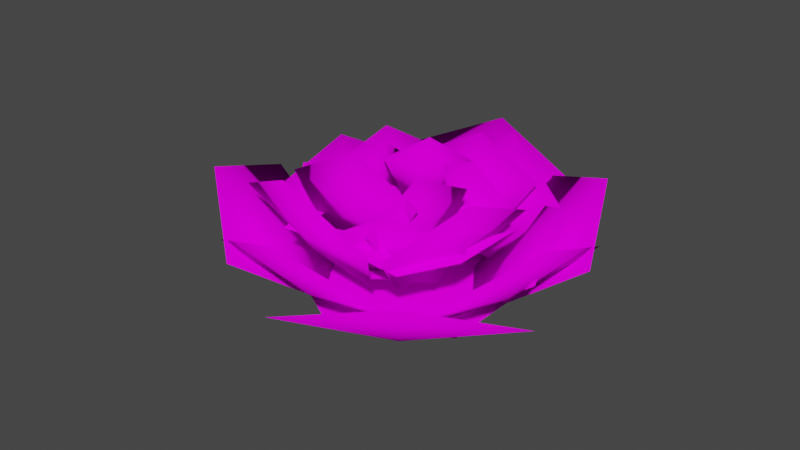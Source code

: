 # Source: Carnation.blend  (saved by Blender 3.2.14; exported with 4.5.12 LTS)
import bpy
from mathutils import Matrix  # noqa: F401  (used for matrix-valued properties, if any)

bpy.ops.wm.read_factory_settings(use_empty=True)
scene = bpy.context.scene
scene.name = 'Scene'

# ---- collections
col_collection = bpy.data.collections.new('Collection'); scene.collection.children.link(col_collection)

# ---- images (referenced by path relative to the original .blend; pixels are not part of the script)
import os
ASSET_DIR = os.environ.get("B2B_ASSET_DIR", "")  # directory of the original .blend (textures are referenced by path, not embedded)
HERE = os.path.dirname(os.path.abspath(__file__))  # packed textures are extracted next to this script under _unpacked/

def load_image(name, relpath, width, height, colorspace="sRGB"):
    """Load a texture the original file referenced (path relative to the .blend, or extracted next to this script)."""
    p = next((c for c in (os.path.join(HERE, relpath), os.path.join(ASSET_DIR, relpath)) if relpath and os.path.exists(c)), "")
    if p:
        img = bpy.data.images.load(p, check_existing=True)
        img.name = name
    else:  # same state as the original file: an image datablock whose file is absent (Cycles renders it pink)
        img = bpy.data.images.new(name, width, height)
        img.source = "FILE"
        img.filepath = "//" + (relpath or name)
    img.colorspace_settings.name = colorspace
    return img
img_colorsheet_v2_png = load_image('ColorSheet_V2.png', 'ColorSheet_V2.png', 1024, 1024, 'sRGB')

# ---- materials (node trees are filled in below, after node groups)
mat_basematerial = bpy.data.materials.new('BaseMaterial')
mat_basematerial.use_transparent_shadow = False

# ---- material node trees
mat_basematerial.use_nodes = True; mat_basematerial.node_tree.nodes.clear()
_N = mat_basematerial.node_tree.nodes; _L = mat_basematerial.node_tree.links
n0 = _N.new('ShaderNodeOutputMaterial'); n0.name = 'Material Output'; n0.location = (300, 300)
n1 = _N.new('ShaderNodeBsdfDiffuse'); n1.name = 'Diffuse BSDF'; n1.location = (10, 300)
n1.inputs[1].default_value = 0.5
n2 = _N.new('ShaderNodeTexImage'); n2.name = 'Image Texture'; n2.location = (-280, 260)
n2.image = img_colorsheet_v2_png
_L.new(n1.outputs[0], n0.inputs[0])
_L.new(n2.outputs[0], n1.inputs[0])
n0.is_active_output = True

# ---- world
world_world = bpy.data.worlds.new('World'); scene.world = world_world
world_world.use_nodes = True; world_world.node_tree.nodes.clear()
_N = world_world.node_tree.nodes; _L = world_world.node_tree.links
n0 = _N.new('ShaderNodeOutputWorld'); n0.name = 'World Output'; n0.location = (300, 300)
n1 = _N.new('ShaderNodeBackground'); n1.name = 'Background'; n1.location = (10, 300)
n1.inputs[0].default_value = (0.05088, 0.05088, 0.05088, 1.0)
_L.new(n1.outputs[0], n0.inputs[0])
n0.is_active_output = True
world_world.color = (0.05088, 0.05088, 0.05088)
world_world.use_sun_shadow = False
world_world.sun_shadow_jitter_overblur = 0.0

# ---- meshes
me_circle = bpy.data.meshes.new('Circle')
me_circle.from_pydata([(-5.642e-09, -0.6257, 0.4886), (0.5818, 0.01533, -0.01197), (-0.5938, 0.008438, -0.006589), (-1.211, -0.7744, 0.7433), (0.007435, -1.181, 1.237), (1.217, -0.7632, 0.7346), (-5.875e-09, -0.6829, 0.4633)], [], [(0, 1, 2), (0, 2, 3), (0, 3, 4), (0, 4, 5), (0, 5, 1), (3, 6, 4), (4, 6, 5), (5, 6, 1), (1, 6, 2), (3, 2, 6)])
me_circle.polygons.foreach_set('use_smooth', [True] * 10)
_uv = me_circle.uv_layers.new(name='UVMap')
_uv.uv.foreach_set('vector', [0.5938, 0.8594, 0.5625, 0.75, 0.625, 0.75, 0.5938, 0.8594, 0.625, 0.75, 0.619, 0.9934, 0.5938, 0.8594, 0.619, 0.9934, 0.5938, 0.9934, 0.5938, 0.8594, 0.5938, 0.9934, 0.5694, 0.9934, 0.5938, 0.8594, 0.5694, 0.9934, 0.5625, 0.75, 0.6172, 0.9922, 0.5938, 0.9062, 0.5938, 0.9922, 0.5938, 0.9922, 0.5938, 0.9062, 0.5703, 0.9922, 0.5703, 0.9922, 0.5938, 0.9062, 0.5625, 0.75, 0.5625, 0.75, 0.5938, 0.9062, 0.625, 0.75, 0.6172, 0.9922, 0.625, 0.75, 0.5938, 0.9062])
me_circle.materials.append(mat_basematerial)
me_circle.update()
me_circle_001 = bpy.data.meshes.new('Circle.001')
me_circle_001.from_pydata([(-5.642e-09, -0.6257, 0.4886), (0.5818, 0.01533, -0.01197), (-0.5938, 0.008438, -0.006589), (-1.211, -0.7744, 0.7433), (0.007435, -1.181, 1.237), (1.217, -0.7632, 0.7346), (-5.875e-09, -0.6829, 0.4633)], [], [(0, 1, 2), (0, 2, 3), (0, 3, 4), (0, 4, 5), (0, 5, 1), (3, 6, 4), (4, 6, 5), (5, 6, 1), (1, 6, 2), (3, 2, 6)])
me_circle_001.polygons.foreach_set('use_smooth', [True] * 10)
_uv = me_circle_001.uv_layers.new(name='UVMap')
_uv.uv.foreach_set('vector', [0.5938, 0.8594, 0.5625, 0.75, 0.625, 0.75, 0.5938, 0.8594, 0.625, 0.75, 0.619, 0.9934, 0.5938, 0.8594, 0.619, 0.9934, 0.5938, 0.9934, 0.5938, 0.8594, 0.5938, 0.9934, 0.5694, 0.9934, 0.5938, 0.8594, 0.5694, 0.9934, 0.5625, 0.75, 0.6172, 0.9922, 0.5938, 0.9062, 0.5938, 0.9922, 0.5938, 0.9922, 0.5938, 0.9062, 0.5703, 0.9922, 0.5703, 0.9922, 0.5938, 0.9062, 0.5625, 0.75, 0.5625, 0.75, 0.5938, 0.9062, 0.625, 0.75, 0.6172, 0.9922, 0.625, 0.75, 0.5938, 0.9062])
me_circle_001.materials.append(mat_basematerial)
me_circle_001.update()
me_circle_002 = bpy.data.meshes.new('Circle.002')
me_circle_002.from_pydata([(-5.642e-09, -0.6257, 0.4886), (0.5818, 0.01533, -0.01197), (-0.5938, 0.008438, -0.006589), (-1.211, -0.7744, 0.7433), (0.007435, -1.181, 1.237), (1.217, -0.7632, 0.7346), (-5.875e-09, -0.6829, 0.4633)], [], [(0, 1, 2), (0, 2, 3), (0, 3, 4), (0, 4, 5), (0, 5, 1), (3, 6, 4), (4, 6, 5), (5, 6, 1), (1, 6, 2), (3, 2, 6)])
me_circle_002.polygons.foreach_set('use_smooth', [True] * 10)
_uv = me_circle_002.uv_layers.new(name='UVMap')
_uv.uv.foreach_set('vector', [0.5938, 0.8594, 0.5625, 0.75, 0.625, 0.75, 0.5938, 0.8594, 0.625, 0.75, 0.619, 0.9934, 0.5938, 0.8594, 0.619, 0.9934, 0.5938, 0.9934, 0.5938, 0.8594, 0.5938, 0.9934, 0.5694, 0.9934, 0.5938, 0.8594, 0.5694, 0.9934, 0.5625, 0.75, 0.6172, 0.9922, 0.5938, 0.9062, 0.5938, 0.9922, 0.5938, 0.9922, 0.5938, 0.9062, 0.5703, 0.9922, 0.5703, 0.9922, 0.5938, 0.9062, 0.5625, 0.75, 0.5625, 0.75, 0.5938, 0.9062, 0.625, 0.75, 0.6172, 0.9922, 0.625, 0.75, 0.5938, 0.9062])
me_circle_002.materials.append(mat_basematerial)
me_circle_002.update()
me_circle_003 = bpy.data.meshes.new('Circle.003')
me_circle_003.from_pydata([(-5.642e-09, -0.6257, 0.4886), (0.5818, 0.01533, -0.01197), (-0.5938, 0.008438, -0.006589), (-1.211, -0.7744, 0.7433), (0.007435, -1.181, 1.237), (1.217, -0.7632, 0.7346), (-5.875e-09, -0.6829, 0.4633)], [], [(0, 1, 2), (0, 2, 3), (0, 3, 4), (0, 4, 5), (0, 5, 1), (3, 6, 4), (4, 6, 5), (5, 6, 1), (1, 6, 2), (3, 2, 6)])
me_circle_003.polygons.foreach_set('use_smooth', [True] * 10)
_uv = me_circle_003.uv_layers.new(name='UVMap')
_uv.uv.foreach_set('vector', [0.5938, 0.8594, 0.5625, 0.75, 0.625, 0.75, 0.5938, 0.8594, 0.625, 0.75, 0.619, 0.9934, 0.5938, 0.8594, 0.619, 0.9934, 0.5938, 0.9934, 0.5938, 0.8594, 0.5938, 0.9934, 0.5694, 0.9934, 0.5938, 0.8594, 0.5694, 0.9934, 0.5625, 0.75, 0.6172, 0.9922, 0.5938, 0.9062, 0.5938, 0.9922, 0.5938, 0.9922, 0.5938, 0.9062, 0.5703, 0.9922, 0.5703, 0.9922, 0.5938, 0.9062, 0.5625, 0.75, 0.5625, 0.75, 0.5938, 0.9062, 0.625, 0.75, 0.6172, 0.9922, 0.625, 0.75, 0.5938, 0.9062])
me_circle_003.materials.append(mat_basematerial)
me_circle_003.update()
me_circle_004 = bpy.data.meshes.new('Circle.004')
me_circle_004.from_pydata([(-5.642e-09, -0.6257, 0.4886), (0.5818, 0.01533, -0.01197), (-0.5938, 0.008438, -0.006589), (-1.211, -0.7744, 0.7433), (0.007435, -1.181, 1.237), (1.217, -0.7632, 0.7346), (-5.875e-09, -0.6829, 0.4633)], [], [(0, 1, 2), (0, 2, 3), (0, 3, 4), (0, 4, 5), (0, 5, 1), (3, 6, 4), (4, 6, 5), (5, 6, 1), (1, 6, 2), (3, 2, 6)])
me_circle_004.polygons.foreach_set('use_smooth', [True] * 10)
_uv = me_circle_004.uv_layers.new(name='UVMap')
_uv.uv.foreach_set('vector', [0.5938, 0.8594, 0.5625, 0.75, 0.625, 0.75, 0.5938, 0.8594, 0.625, 0.75, 0.619, 0.9934, 0.5938, 0.8594, 0.619, 0.9934, 0.5938, 0.9934, 0.5938, 0.8594, 0.5938, 0.9934, 0.5694, 0.9934, 0.5938, 0.8594, 0.5694, 0.9934, 0.5625, 0.75, 0.6172, 0.9922, 0.5938, 0.9062, 0.5938, 0.9922, 0.5938, 0.9922, 0.5938, 0.9062, 0.5703, 0.9922, 0.5703, 0.9922, 0.5938, 0.9062, 0.5625, 0.75, 0.5625, 0.75, 0.5938, 0.9062, 0.625, 0.75, 0.6172, 0.9922, 0.625, 0.75, 0.5938, 0.9062])
me_circle_004.materials.append(mat_basematerial)
me_circle_004.update()
me_circle_005 = bpy.data.meshes.new('Circle.005')
me_circle_005.from_pydata([(-5.642e-09, -0.6257, 0.4886), (0.5818, 0.01533, -0.01197), (-0.5938, 0.008438, -0.006589), (-1.211, -0.7744, 0.7433), (0.007435, -1.181, 1.237), (1.217, -0.7632, 0.7346), (-5.875e-09, -0.6829, 0.4633)], [], [(0, 1, 2), (0, 2, 3), (0, 3, 4), (0, 4, 5), (0, 5, 1), (3, 6, 4), (4, 6, 5), (5, 6, 1), (1, 6, 2), (3, 2, 6)])
me_circle_005.polygons.foreach_set('use_smooth', [True] * 10)
_uv = me_circle_005.uv_layers.new(name='UVMap')
_uv.uv.foreach_set('vector', [0.5938, 0.8594, 0.5625, 0.75, 0.625, 0.75, 0.5938, 0.8594, 0.625, 0.75, 0.619, 0.9934, 0.5938, 0.8594, 0.619, 0.9934, 0.5938, 0.9934, 0.5938, 0.8594, 0.5938, 0.9934, 0.5694, 0.9934, 0.5938, 0.8594, 0.5694, 0.9934, 0.5625, 0.75, 0.6172, 0.9922, 0.5938, 0.9062, 0.5938, 0.9922, 0.5938, 0.9922, 0.5938, 0.9062, 0.5703, 0.9922, 0.5703, 0.9922, 0.5938, 0.9062, 0.5625, 0.75, 0.5625, 0.75, 0.5938, 0.9062, 0.625, 0.75, 0.6172, 0.9922, 0.625, 0.75, 0.5938, 0.9062])
me_circle_005.materials.append(mat_basematerial)
me_circle_005.update()
me_circle_006 = bpy.data.meshes.new('Circle.006')
me_circle_006.from_pydata([(-5.642e-09, -0.6257, 0.4886), (0.5818, 0.01533, -0.01197), (-0.5938, 0.008438, -0.006589), (-1.211, -0.7744, 0.7433), (0.007435, -1.181, 1.237), (1.217, -0.7632, 0.7346), (-5.875e-09, -0.6829, 0.4633)], [], [(0, 1, 2), (0, 2, 3), (0, 3, 4), (0, 4, 5), (0, 5, 1), (3, 6, 4), (4, 6, 5), (5, 6, 1), (1, 6, 2), (3, 2, 6)])
me_circle_006.polygons.foreach_set('use_smooth', [True] * 10)
_uv = me_circle_006.uv_layers.new(name='UVMap')
_uv.uv.foreach_set('vector', [0.5938, 0.8594, 0.5625, 0.75, 0.625, 0.75, 0.5938, 0.8594, 0.625, 0.75, 0.619, 0.9934, 0.5938, 0.8594, 0.619, 0.9934, 0.5938, 0.9934, 0.5938, 0.8594, 0.5938, 0.9934, 0.5694, 0.9934, 0.5938, 0.8594, 0.5694, 0.9934, 0.5625, 0.75, 0.6172, 0.9922, 0.5938, 0.9062, 0.5938, 0.9922, 0.5938, 0.9922, 0.5938, 0.9062, 0.5703, 0.9922, 0.5703, 0.9922, 0.5938, 0.9062, 0.5625, 0.75, 0.5625, 0.75, 0.5938, 0.9062, 0.625, 0.75, 0.6172, 0.9922, 0.625, 0.75, 0.5938, 0.9062])
me_circle_006.materials.append(mat_basematerial)
me_circle_006.update()
me_circle_007 = bpy.data.meshes.new('Circle.007')
me_circle_007.from_pydata([(-5.642e-09, -0.6257, 0.4886), (0.5818, 0.01533, -0.01197), (-0.5938, 0.008438, -0.006589), (-1.211, -0.7744, 0.7433), (0.007435, -1.181, 1.237), (1.217, -0.7632, 0.7346), (-5.875e-09, -0.6829, 0.4633)], [], [(0, 1, 2), (0, 2, 3), (0, 3, 4), (0, 4, 5), (0, 5, 1), (3, 6, 4), (4, 6, 5), (5, 6, 1), (1, 6, 2), (3, 2, 6)])
me_circle_007.polygons.foreach_set('use_smooth', [True] * 10)
_uv = me_circle_007.uv_layers.new(name='UVMap')
_uv.uv.foreach_set('vector', [0.5938, 0.8594, 0.5625, 0.75, 0.625, 0.75, 0.5938, 0.8594, 0.625, 0.75, 0.619, 0.9934, 0.5938, 0.8594, 0.619, 0.9934, 0.5938, 0.9934, 0.5938, 0.8594, 0.5938, 0.9934, 0.5694, 0.9934, 0.5938, 0.8594, 0.5694, 0.9934, 0.5625, 0.75, 0.6172, 0.9922, 0.5938, 0.9062, 0.5938, 0.9922, 0.5938, 0.9922, 0.5938, 0.9062, 0.5703, 0.9922, 0.5703, 0.9922, 0.5938, 0.9062, 0.5625, 0.75, 0.5625, 0.75, 0.5938, 0.9062, 0.625, 0.75, 0.6172, 0.9922, 0.625, 0.75, 0.5938, 0.9062])
me_circle_007.materials.append(mat_basematerial)
me_circle_007.update()
me_circle_008 = bpy.data.meshes.new('Circle.008')
me_circle_008.from_pydata([(-5.642e-09, -0.6257, 0.4886), (0.5818, 0.01533, -0.01197), (-0.5938, 0.008438, -0.006589), (-1.211, -0.7744, 0.7433), (0.007435, -1.181, 1.237), (1.217, -0.7632, 0.7346), (-5.875e-09, -0.6829, 0.4633)], [], [(0, 1, 2), (0, 2, 3), (0, 3, 4), (0, 4, 5), (0, 5, 1), (3, 6, 4), (4, 6, 5), (5, 6, 1), (1, 6, 2), (3, 2, 6)])
me_circle_008.polygons.foreach_set('use_smooth', [True] * 10)
_uv = me_circle_008.uv_layers.new(name='UVMap')
_uv.uv.foreach_set('vector', [0.5938, 0.8594, 0.5625, 0.75, 0.625, 0.75, 0.5938, 0.8594, 0.625, 0.75, 0.619, 0.9934, 0.5938, 0.8594, 0.619, 0.9934, 0.5938, 0.9934, 0.5938, 0.8594, 0.5938, 0.9934, 0.5694, 0.9934, 0.5938, 0.8594, 0.5694, 0.9934, 0.5625, 0.75, 0.6172, 0.9922, 0.5938, 0.9062, 0.5938, 0.9922, 0.5938, 0.9922, 0.5938, 0.9062, 0.5703, 0.9922, 0.5703, 0.9922, 0.5938, 0.9062, 0.5625, 0.75, 0.5625, 0.75, 0.5938, 0.9062, 0.625, 0.75, 0.6172, 0.9922, 0.625, 0.75, 0.5938, 0.9062])
me_circle_008.materials.append(mat_basematerial)
me_circle_008.update()
me_circle_009 = bpy.data.meshes.new('Circle.009')
me_circle_009.from_pydata([(-5.642e-09, -0.6257, 0.4886), (0.5818, 0.01533, -0.01197), (-0.5938, 0.008438, -0.006589), (-1.211, -0.7744, 0.7433), (0.007435, -1.181, 1.237), (1.217, -0.7632, 0.7346), (-5.875e-09, -0.6829, 0.4633)], [], [(0, 1, 2), (0, 2, 3), (0, 3, 4), (0, 4, 5), (0, 5, 1), (3, 6, 4), (4, 6, 5), (5, 6, 1), (1, 6, 2), (3, 2, 6)])
me_circle_009.polygons.foreach_set('use_smooth', [True] * 10)
_uv = me_circle_009.uv_layers.new(name='UVMap')
_uv.uv.foreach_set('vector', [0.5938, 0.8594, 0.5625, 0.75, 0.625, 0.75, 0.5938, 0.8594, 0.625, 0.75, 0.619, 0.9934, 0.5938, 0.8594, 0.619, 0.9934, 0.5938, 0.9934, 0.5938, 0.8594, 0.5938, 0.9934, 0.5694, 0.9934, 0.5938, 0.8594, 0.5694, 0.9934, 0.5625, 0.75, 0.6172, 0.9922, 0.5938, 0.9062, 0.5938, 0.9922, 0.5938, 0.9922, 0.5938, 0.9062, 0.5703, 0.9922, 0.5703, 0.9922, 0.5938, 0.9062, 0.5625, 0.75, 0.5625, 0.75, 0.5938, 0.9062, 0.625, 0.75, 0.6172, 0.9922, 0.625, 0.75, 0.5938, 0.9062])
me_circle_009.materials.append(mat_basematerial)
me_circle_009.update()
me_circle_010 = bpy.data.meshes.new('Circle.010')
me_circle_010.from_pydata([(-5.642e-09, -0.6257, 0.4886), (0.5818, 0.01533, -0.01197), (-0.5938, 0.008438, -0.006589), (-1.211, -0.7744, 0.7433), (0.007435, -1.181, 1.237), (1.217, -0.7632, 0.7346), (-5.875e-09, -0.6829, 0.4633)], [], [(0, 1, 2), (0, 2, 3), (0, 3, 4), (0, 4, 5), (0, 5, 1), (3, 6, 4), (4, 6, 5), (5, 6, 1), (1, 6, 2), (3, 2, 6)])
me_circle_010.polygons.foreach_set('use_smooth', [True] * 10)
_uv = me_circle_010.uv_layers.new(name='UVMap')
_uv.uv.foreach_set('vector', [0.5938, 0.8594, 0.5625, 0.75, 0.625, 0.75, 0.5938, 0.8594, 0.625, 0.75, 0.619, 0.9934, 0.5938, 0.8594, 0.619, 0.9934, 0.5938, 0.9934, 0.5938, 0.8594, 0.5938, 0.9934, 0.5694, 0.9934, 0.5938, 0.8594, 0.5694, 0.9934, 0.5625, 0.75, 0.6172, 0.9922, 0.5938, 0.9062, 0.5938, 0.9922, 0.5938, 0.9922, 0.5938, 0.9062, 0.5703, 0.9922, 0.5703, 0.9922, 0.5938, 0.9062, 0.5625, 0.75, 0.5625, 0.75, 0.5938, 0.9062, 0.625, 0.75, 0.6172, 0.9922, 0.625, 0.75, 0.5938, 0.9062])
me_circle_010.materials.append(mat_basematerial)
me_circle_010.update()
me_circle_011 = bpy.data.meshes.new('Circle.011')
me_circle_011.from_pydata([(-5.642e-09, -0.6257, 0.4886), (0.5818, 0.01533, -0.01197), (-0.5938, 0.008438, -0.006589), (-1.211, -0.7744, 0.7433), (0.007435, -1.181, 1.237), (1.217, -0.7632, 0.7346), (-5.875e-09, -0.6829, 0.4633)], [], [(0, 1, 2), (0, 2, 3), (0, 3, 4), (0, 4, 5), (0, 5, 1), (3, 6, 4), (4, 6, 5), (5, 6, 1), (1, 6, 2), (3, 2, 6)])
me_circle_011.polygons.foreach_set('use_smooth', [True] * 10)
_uv = me_circle_011.uv_layers.new(name='UVMap')
_uv.uv.foreach_set('vector', [0.5938, 0.8594, 0.5625, 0.75, 0.625, 0.75, 0.5938, 0.8594, 0.625, 0.75, 0.619, 0.9934, 0.5938, 0.8594, 0.619, 0.9934, 0.5938, 0.9934, 0.5938, 0.8594, 0.5938, 0.9934, 0.5694, 0.9934, 0.5938, 0.8594, 0.5694, 0.9934, 0.5625, 0.75, 0.6172, 0.9922, 0.5938, 0.9062, 0.5938, 0.9922, 0.5938, 0.9922, 0.5938, 0.9062, 0.5703, 0.9922, 0.5703, 0.9922, 0.5938, 0.9062, 0.5625, 0.75, 0.5625, 0.75, 0.5938, 0.9062, 0.625, 0.75, 0.6172, 0.9922, 0.625, 0.75, 0.5938, 0.9062])
me_circle_011.materials.append(mat_basematerial)
me_circle_011.update()
me_circle_012 = bpy.data.meshes.new('Circle.012')
me_circle_012.from_pydata([(-5.642e-09, -0.6257, 0.4886), (0.5818, 0.01533, -0.01197), (-0.5938, 0.008438, -0.006589), (-1.211, -0.7744, 0.7433), (0.007435, -1.181, 1.237), (1.217, -0.7632, 0.7346), (-5.875e-09, -0.6829, 0.4633)], [], [(0, 1, 2), (0, 2, 3), (0, 3, 4), (0, 4, 5), (0, 5, 1), (3, 6, 4), (4, 6, 5), (5, 6, 1), (1, 6, 2), (3, 2, 6)])
me_circle_012.polygons.foreach_set('use_smooth', [True] * 10)
_uv = me_circle_012.uv_layers.new(name='UVMap')
_uv.uv.foreach_set('vector', [0.5938, 0.8594, 0.5625, 0.75, 0.625, 0.75, 0.5938, 0.8594, 0.625, 0.75, 0.619, 0.9934, 0.5938, 0.8594, 0.619, 0.9934, 0.5938, 0.9934, 0.5938, 0.8594, 0.5938, 0.9934, 0.5694, 0.9934, 0.5938, 0.8594, 0.5694, 0.9934, 0.5625, 0.75, 0.6172, 0.9922, 0.5938, 0.9062, 0.5938, 0.9922, 0.5938, 0.9922, 0.5938, 0.9062, 0.5703, 0.9922, 0.5703, 0.9922, 0.5938, 0.9062, 0.5625, 0.75, 0.5625, 0.75, 0.5938, 0.9062, 0.625, 0.75, 0.6172, 0.9922, 0.625, 0.75, 0.5938, 0.9062])
me_circle_012.materials.append(mat_basematerial)
me_circle_012.update()
me_circle_013 = bpy.data.meshes.new('Circle.013')
me_circle_013.from_pydata([(-5.642e-09, -0.6257, 0.4886), (0.5818, 0.01533, -0.01197), (-0.5938, 0.008438, -0.006589), (-1.211, -0.7744, 0.7433), (0.007435, -1.181, 1.237), (1.217, -0.7632, 0.7346), (-5.875e-09, -0.6829, 0.4633)], [], [(0, 1, 2), (0, 2, 3), (0, 3, 4), (0, 4, 5), (0, 5, 1), (3, 6, 4), (4, 6, 5), (5, 6, 1), (1, 6, 2), (3, 2, 6)])
me_circle_013.polygons.foreach_set('use_smooth', [True] * 10)
_uv = me_circle_013.uv_layers.new(name='UVMap')
_uv.uv.foreach_set('vector', [0.5938, 0.8594, 0.5625, 0.75, 0.625, 0.75, 0.5938, 0.8594, 0.625, 0.75, 0.619, 0.9934, 0.5938, 0.8594, 0.619, 0.9934, 0.5938, 0.9934, 0.5938, 0.8594, 0.5938, 0.9934, 0.5694, 0.9934, 0.5938, 0.8594, 0.5694, 0.9934, 0.5625, 0.75, 0.6172, 0.9922, 0.5938, 0.9062, 0.5938, 0.9922, 0.5938, 0.9922, 0.5938, 0.9062, 0.5703, 0.9922, 0.5703, 0.9922, 0.5938, 0.9062, 0.5625, 0.75, 0.5625, 0.75, 0.5938, 0.9062, 0.625, 0.75, 0.6172, 0.9922, 0.625, 0.75, 0.5938, 0.9062])
me_circle_013.materials.append(mat_basematerial)
me_circle_013.update()
me_circle_014 = bpy.data.meshes.new('Circle.014')
me_circle_014.from_pydata([(-5.642e-09, -0.6257, 0.4886), (0.5818, 0.01533, -0.01197), (-0.5938, 0.008438, -0.006589), (-1.211, -0.7744, 0.7433), (0.007435, -1.181, 1.237), (1.217, -0.7632, 0.7346), (-5.875e-09, -0.6829, 0.4633)], [], [(0, 1, 2), (0, 2, 3), (0, 3, 4), (0, 4, 5), (0, 5, 1), (3, 6, 4), (4, 6, 5), (5, 6, 1), (1, 6, 2), (3, 2, 6)])
me_circle_014.polygons.foreach_set('use_smooth', [True] * 10)
_uv = me_circle_014.uv_layers.new(name='UVMap')
_uv.uv.foreach_set('vector', [0.5938, 0.8594, 0.5625, 0.75, 0.625, 0.75, 0.5938, 0.8594, 0.625, 0.75, 0.619, 0.9934, 0.5938, 0.8594, 0.619, 0.9934, 0.5938, 0.9934, 0.5938, 0.8594, 0.5938, 0.9934, 0.5694, 0.9934, 0.5938, 0.8594, 0.5694, 0.9934, 0.5625, 0.75, 0.6172, 0.9922, 0.5938, 0.9062, 0.5938, 0.9922, 0.5938, 0.9922, 0.5938, 0.9062, 0.5703, 0.9922, 0.5703, 0.9922, 0.5938, 0.9062, 0.5625, 0.75, 0.5625, 0.75, 0.5938, 0.9062, 0.625, 0.75, 0.6172, 0.9922, 0.625, 0.75, 0.5938, 0.9062])
me_circle_014.materials.append(mat_basematerial)
me_circle_014.update()
me_circle_015 = bpy.data.meshes.new('Circle.015')
me_circle_015.from_pydata([(-5.642e-09, -0.6257, 0.4886), (0.5818, 0.01533, -0.01197), (-0.5938, 0.008438, -0.006589), (-1.211, -0.7744, 0.7433), (0.007435, -1.181, 1.237), (1.217, -0.7632, 0.7346), (-5.875e-09, -0.6829, 0.4633)], [], [(0, 1, 2), (0, 2, 3), (0, 3, 4), (0, 4, 5), (0, 5, 1), (3, 6, 4), (4, 6, 5), (5, 6, 1), (1, 6, 2), (3, 2, 6)])
me_circle_015.polygons.foreach_set('use_smooth', [True] * 10)
_uv = me_circle_015.uv_layers.new(name='UVMap')
_uv.uv.foreach_set('vector', [0.5938, 0.8594, 0.5625, 0.75, 0.625, 0.75, 0.5938, 0.8594, 0.625, 0.75, 0.619, 0.9934, 0.5938, 0.8594, 0.619, 0.9934, 0.5938, 0.9934, 0.5938, 0.8594, 0.5938, 0.9934, 0.5694, 0.9934, 0.5938, 0.8594, 0.5694, 0.9934, 0.5625, 0.75, 0.6172, 0.9922, 0.5938, 0.9062, 0.5938, 0.9922, 0.5938, 0.9922, 0.5938, 0.9062, 0.5703, 0.9922, 0.5703, 0.9922, 0.5938, 0.9062, 0.5625, 0.75, 0.5625, 0.75, 0.5938, 0.9062, 0.625, 0.75, 0.6172, 0.9922, 0.625, 0.75, 0.5938, 0.9062])
me_circle_015.materials.append(mat_basematerial)
me_circle_015.update()
me_circle_016 = bpy.data.meshes.new('Circle.016')
me_circle_016.from_pydata([(-5.642e-09, -0.6257, 0.4886), (0.5818, 0.01533, -0.01197), (-0.5938, 0.008438, -0.006589), (-1.211, -0.7744, 0.7433), (0.007435, -1.181, 1.237), (1.217, -0.7632, 0.7346), (-5.875e-09, -0.6829, 0.4633)], [], [(0, 1, 2), (0, 2, 3), (0, 3, 4), (0, 4, 5), (0, 5, 1), (3, 6, 4), (4, 6, 5), (5, 6, 1), (1, 6, 2), (3, 2, 6)])
me_circle_016.polygons.foreach_set('use_smooth', [True] * 10)
_uv = me_circle_016.uv_layers.new(name='UVMap')
_uv.uv.foreach_set('vector', [0.5938, 0.8594, 0.5625, 0.75, 0.625, 0.75, 0.5938, 0.8594, 0.625, 0.75, 0.619, 0.9934, 0.5938, 0.8594, 0.619, 0.9934, 0.5938, 0.9934, 0.5938, 0.8594, 0.5938, 0.9934, 0.5694, 0.9934, 0.5938, 0.8594, 0.5694, 0.9934, 0.5625, 0.75, 0.6172, 0.9922, 0.5938, 0.9062, 0.5938, 0.9922, 0.5938, 0.9922, 0.5938, 0.9062, 0.5703, 0.9922, 0.5703, 0.9922, 0.5938, 0.9062, 0.5625, 0.75, 0.5625, 0.75, 0.5938, 0.9062, 0.625, 0.75, 0.6172, 0.9922, 0.625, 0.75, 0.5938, 0.9062])
me_circle_016.materials.append(mat_basematerial)
me_circle_016.update()
me_circle_017 = bpy.data.meshes.new('Circle.017')
me_circle_017.from_pydata([(-5.642e-09, -0.6257, 0.4886), (0.5818, 0.01533, -0.01197), (-0.5938, 0.008438, -0.006589), (-1.211, -0.7744, 0.7433), (0.007435, -1.181, 1.237), (1.217, -0.7632, 0.7346), (-5.875e-09, -0.6829, 0.4633)], [], [(0, 1, 2), (0, 2, 3), (0, 3, 4), (0, 4, 5), (0, 5, 1), (3, 6, 4), (4, 6, 5), (5, 6, 1), (1, 6, 2), (3, 2, 6)])
me_circle_017.polygons.foreach_set('use_smooth', [True] * 10)
_uv = me_circle_017.uv_layers.new(name='UVMap')
_uv.uv.foreach_set('vector', [0.5938, 0.8594, 0.5625, 0.75, 0.625, 0.75, 0.5938, 0.8594, 0.625, 0.75, 0.619, 0.9934, 0.5938, 0.8594, 0.619, 0.9934, 0.5938, 0.9934, 0.5938, 0.8594, 0.5938, 0.9934, 0.5694, 0.9934, 0.5938, 0.8594, 0.5694, 0.9934, 0.5625, 0.75, 0.6172, 0.9922, 0.5938, 0.9062, 0.5938, 0.9922, 0.5938, 0.9922, 0.5938, 0.9062, 0.5703, 0.9922, 0.5703, 0.9922, 0.5938, 0.9062, 0.5625, 0.75, 0.5625, 0.75, 0.5938, 0.9062, 0.625, 0.75, 0.6172, 0.9922, 0.625, 0.75, 0.5938, 0.9062])
me_circle_017.materials.append(mat_basematerial)
me_circle_017.update()
me_circle_018 = bpy.data.meshes.new('Circle.018')
me_circle_018.from_pydata([(-5.642e-09, -0.6257, 0.4886), (0.5818, 0.01533, -0.01197), (-0.5938, 0.008438, -0.006589), (-1.211, -0.7744, 0.7433), (0.007435, -1.181, 1.237), (1.217, -0.7632, 0.7346), (-5.875e-09, -0.6829, 0.4633)], [], [(0, 1, 2), (0, 2, 3), (0, 3, 4), (0, 4, 5), (0, 5, 1), (3, 6, 4), (4, 6, 5), (5, 6, 1), (1, 6, 2), (3, 2, 6)])
me_circle_018.polygons.foreach_set('use_smooth', [True] * 10)
_uv = me_circle_018.uv_layers.new(name='UVMap')
_uv.uv.foreach_set('vector', [0.5938, 0.8594, 0.5625, 0.75, 0.625, 0.75, 0.5938, 0.8594, 0.625, 0.75, 0.619, 0.9934, 0.5938, 0.8594, 0.619, 0.9934, 0.5938, 0.9934, 0.5938, 0.8594, 0.5938, 0.9934, 0.5694, 0.9934, 0.5938, 0.8594, 0.5694, 0.9934, 0.5625, 0.75, 0.6172, 0.9922, 0.5938, 0.9062, 0.5938, 0.9922, 0.5938, 0.9922, 0.5938, 0.9062, 0.5703, 0.9922, 0.5703, 0.9922, 0.5938, 0.9062, 0.5625, 0.75, 0.5625, 0.75, 0.5938, 0.9062, 0.625, 0.75, 0.6172, 0.9922, 0.625, 0.75, 0.5938, 0.9062])
me_circle_018.materials.append(mat_basematerial)
me_circle_018.update()
me_circle_019 = bpy.data.meshes.new('Circle.019')
me_circle_019.from_pydata([(-5.642e-09, -0.6257, 0.4886), (0.5818, 0.01533, -0.01197), (-0.5938, 0.008438, -0.006589), (-1.211, -0.7744, 0.7433), (0.007435, -1.181, 1.237), (1.217, -0.7632, 0.7346), (-5.875e-09, -0.6829, 0.4633)], [], [(0, 1, 2), (0, 2, 3), (0, 3, 4), (0, 4, 5), (0, 5, 1), (3, 6, 4), (4, 6, 5), (5, 6, 1), (1, 6, 2), (3, 2, 6)])
me_circle_019.polygons.foreach_set('use_smooth', [True] * 10)
_uv = me_circle_019.uv_layers.new(name='UVMap')
_uv.uv.foreach_set('vector', [0.5938, 0.8594, 0.5625, 0.75, 0.625, 0.75, 0.5938, 0.8594, 0.625, 0.75, 0.619, 0.9934, 0.5938, 0.8594, 0.619, 0.9934, 0.5938, 0.9934, 0.5938, 0.8594, 0.5938, 0.9934, 0.5694, 0.9934, 0.5938, 0.8594, 0.5694, 0.9934, 0.5625, 0.75, 0.6172, 0.9922, 0.5938, 0.9062, 0.5938, 0.9922, 0.5938, 0.9922, 0.5938, 0.9062, 0.5703, 0.9922, 0.5703, 0.9922, 0.5938, 0.9062, 0.5625, 0.75, 0.5625, 0.75, 0.5938, 0.9062, 0.625, 0.75, 0.6172, 0.9922, 0.625, 0.75, 0.5938, 0.9062])
me_circle_019.materials.append(mat_basematerial)
me_circle_019.update()
me_circle_020 = bpy.data.meshes.new('Circle.020')
me_circle_020.from_pydata([(-3.859e-09, 1.388, 0.0), (-1.202, 0.6942, 0.0), (-1.202, -0.6942, 0.0), (1.175e-07, -1.388, 0.0), (1.202, -0.6942, 0.0), (1.202, 0.6942, 0.0)], [], [(0, 1, 2, 3, 4, 5)])
me_circle_020.polygons.foreach_set('use_smooth', [True] * 1)
_uv = me_circle_020.uv_layers.new(name='UVMap')
_uv.uv.foreach_set('vector', [0.6041, 0.9157, 0.5875, 0.9253, 0.5709, 0.9157, 0.5709, 0.8965, 0.5875, 0.8869, 0.6041, 0.8965])
me_circle_020.materials.append(mat_basematerial)
me_circle_020.update()
me_plane = bpy.data.meshes.new('Plane')
me_plane.from_pydata([(-0.3011, -0.4747, 0.0), (-0.002038, -0.456, 0.0), (-0.2606, -0.395, 0.0), (-0.002038, -0.2986, 0.0), (0.2267, -0.3777, 0.0), (0.335, -0.4919, 0.0), (0.3871, -0.1649, 0.0), (0.4624, -0.2444, 0.0), (0.4133, 0.01422, 0.0), (0.4649, 0.1519, 0.0), (-0.4144, -0.04066, 0.0), (-0.272, -0.07132, 0.0), (-0.1629, 0.1902, 0.0), (-0.1208, 0.1102, 0.0), (0.3691, -0.07439, 0.0), (0.2778, 0.1535, 0.0), (0.2967, -0.06333, 0.0), (0.1554, 0.1131, 0.0), (0.1583, 0.3114, 0.0), (0.2193, 0.425, 0.0), (-0.04845, 0.3815, 0.0), (-0.005949, 0.4606, 0.0), (-0.1946, 0.356, 0.0), (-0.3149, 0.3608, 0.0), (0.06056, -0.2739, 0.0), (0.04786, -0.1552, 0.0), (-0.1836, -0.1374, 0.0), (-0.1322, -0.08414, 0.0), (0.07814, 0.2137, 0.0), (-0.0598, 0.265, 0.0), (0.04405, 0.186, 0.0), (-0.09121, 0.1944, 0.0), (-0.1781, 0.2755, 0.0), (-0.2038, 0.3484, 0.0), (-0.2925, 0.2121, 0.0), (-0.3104, 0.2628, 0.0), (-0.34, 0.1369, 0.0), (-0.3906, 0.08545, 0.0), (0.04235, -0.003675, 0.0), (-0.01545, 0.03852, 0.0), (-0.1166, -0.05704, 0.0), (-0.1195, -0.01274, 0.0)], [], [(3, 1, 5, 4), (0, 1, 3, 2), (4, 5, 7, 6), (6, 7, 9, 8), (0, 2, 11, 10), (10, 11, 13, 12), (17, 15, 19, 18), (14, 15, 17, 16), (18, 19, 21, 20), (20, 21, 23, 22), (14, 16, 25, 24), (24, 25, 27, 26), (31, 29, 33, 32), (28, 29, 31, 30), (32, 33, 35, 34), (34, 35, 37, 36), (28, 30, 39, 38), (38, 39, 41, 40)])
me_plane.polygons.foreach_set('use_smooth', [True] * 18)
_uv = me_plane.uv_layers.new(name='UVMap')
_uv.uv.foreach_set('vector', [0.5942, 0.9868, 0.594, 0.9854, 0.594, 0.9854, 0.5942, 0.9868, 0.594, 0.9854, 0.594, 0.9854, 0.5942, 0.9868, 0.5942, 0.9868, 0.5942, 0.9868, 0.594, 0.9854, 0.594, 0.9854, 0.5942, 0.9868, 0.5942, 0.9868, 0.594, 0.9854, 0.594, 0.9854, 0.5942, 0.9868, 0.594, 0.9854, 0.5942, 0.9868, 0.5942, 0.9868, 0.594, 0.9854, 0.594, 0.9854, 0.5942, 0.9868, 0.5942, 0.9868, 0.594, 0.9854, 0.5942, 0.9868, 0.594, 0.9854, 0.594, 0.9854, 0.5942, 0.9868, 0.594, 0.9854, 0.594, 0.9854, 0.5942, 0.9868, 0.5942, 0.9868, 0.5942, 0.9868, 0.594, 0.9854, 0.594, 0.9854, 0.5942, 0.9868, 0.5942, 0.9868, 0.594, 0.9854, 0.594, 0.9854, 0.5942, 0.9868, 0.594, 0.9854, 0.5942, 0.9868, 0.5942, 0.9868, 0.594, 0.9854, 0.594, 0.9854, 0.5942, 0.9868, 0.5942, 0.9868, 0.594, 0.9854, 0.5942, 0.9868, 0.594, 0.9854, 0.594, 0.9854, 0.5942, 0.9868, 0.594, 0.9854, 0.594, 0.9854, 0.5942, 0.9868, 0.5942, 0.9868, 0.5942, 0.9868, 0.594, 0.9854, 0.594, 0.9854, 0.5942, 0.9868, 0.5942, 0.9868, 0.594, 0.9854, 0.594, 0.9854, 0.5942, 0.9868, 0.594, 0.9854, 0.5942, 0.9868, 0.5942, 0.9868, 0.594, 0.9854, 0.594, 0.9854, 0.5942, 0.9868, 0.5942, 0.9868, 0.594, 0.9854])
me_plane.materials.append(mat_basematerial)
me_plane.update()
me_plane_001 = bpy.data.meshes.new('Plane.001')
me_plane_001.from_pydata([(-0.3011, -0.4747, 0.0), (-0.002038, -0.456, 0.0), (-0.2606, -0.395, 0.0), (-0.002038, -0.2986, 0.0), (0.2267, -0.3777, 0.0), (0.335, -0.4919, 0.0), (0.3871, -0.1649, 0.0), (0.4624, -0.2444, 0.0), (0.4133, 0.01422, 0.0), (0.4649, 0.1519, 0.0), (-0.4144, -0.04066, 0.0), (-0.272, -0.07132, 0.0), (-0.1629, 0.1902, 0.0), (-0.1208, 0.1102, 0.0), (0.3691, -0.07439, 0.0), (0.2778, 0.1535, 0.0), (0.2967, -0.06333, 0.0), (0.1554, 0.1131, 0.0), (0.1583, 0.3114, 0.0), (0.2193, 0.425, 0.0), (-0.04845, 0.3815, 0.0), (-0.005949, 0.4606, 0.0), (-0.1946, 0.356, 0.0), (-0.3149, 0.3608, 0.0), (0.06056, -0.2739, 0.0), (0.04786, -0.1552, 0.0), (-0.1836, -0.1374, 0.0), (-0.1322, -0.08414, 0.0), (0.07814, 0.2137, 0.0), (-0.0598, 0.265, 0.0), (0.04405, 0.186, 0.0), (-0.09121, 0.1944, 0.0), (-0.1781, 0.2755, 0.0), (-0.2038, 0.3484, 0.0), (-0.2925, 0.2121, 0.0), (-0.3104, 0.2628, 0.0), (-0.34, 0.1369, 0.0), (-0.3906, 0.08545, 0.0), (0.04235, -0.003675, 0.0), (-0.01545, 0.03852, 0.0), (-0.1166, -0.05704, 0.0), (-0.1195, -0.01274, 0.0)], [], [(3, 1, 5, 4), (0, 1, 3, 2), (4, 5, 7, 6), (6, 7, 9, 8), (0, 2, 11, 10), (10, 11, 13, 12), (17, 15, 19, 18), (14, 15, 17, 16), (18, 19, 21, 20), (20, 21, 23, 22), (14, 16, 25, 24), (24, 25, 27, 26), (31, 29, 33, 32), (28, 29, 31, 30), (32, 33, 35, 34), (34, 35, 37, 36), (28, 30, 39, 38), (38, 39, 41, 40)])
me_plane_001.polygons.foreach_set('use_smooth', [True] * 18)
_uv = me_plane_001.uv_layers.new(name='UVMap')
_uv.uv.foreach_set('vector', [0.5942, 0.9868, 0.594, 0.9854, 0.594, 0.9854, 0.5942, 0.9868, 0.594, 0.9854, 0.594, 0.9854, 0.5942, 0.9868, 0.5942, 0.9868, 0.5942, 0.9868, 0.594, 0.9854, 0.594, 0.9854, 0.5942, 0.9868, 0.5942, 0.9868, 0.594, 0.9854, 0.594, 0.9854, 0.5942, 0.9868, 0.594, 0.9854, 0.5942, 0.9868, 0.5942, 0.9868, 0.594, 0.9854, 0.594, 0.9854, 0.5942, 0.9868, 0.5942, 0.9868, 0.594, 0.9854, 0.5942, 0.9868, 0.594, 0.9854, 0.594, 0.9854, 0.5942, 0.9868, 0.594, 0.9854, 0.594, 0.9854, 0.5942, 0.9868, 0.5942, 0.9868, 0.5942, 0.9868, 0.594, 0.9854, 0.594, 0.9854, 0.5942, 0.9868, 0.5942, 0.9868, 0.594, 0.9854, 0.594, 0.9854, 0.5942, 0.9868, 0.594, 0.9854, 0.5942, 0.9868, 0.5942, 0.9868, 0.594, 0.9854, 0.594, 0.9854, 0.5942, 0.9868, 0.5942, 0.9868, 0.594, 0.9854, 0.5942, 0.9868, 0.594, 0.9854, 0.594, 0.9854, 0.5942, 0.9868, 0.594, 0.9854, 0.594, 0.9854, 0.5942, 0.9868, 0.5942, 0.9868, 0.5942, 0.9868, 0.594, 0.9854, 0.594, 0.9854, 0.5942, 0.9868, 0.5942, 0.9868, 0.594, 0.9854, 0.594, 0.9854, 0.5942, 0.9868, 0.594, 0.9854, 0.5942, 0.9868, 0.5942, 0.9868, 0.594, 0.9854, 0.594, 0.9854, 0.5942, 0.9868, 0.5942, 0.9868, 0.594, 0.9854])
me_plane_001.materials.append(mat_basematerial)
me_plane_001.update()
me_plane_002 = bpy.data.meshes.new('Plane.002')
me_plane_002.from_pydata([(-0.3011, -0.4747, 0.0), (-0.002038, -0.456, 0.0), (-0.2606, -0.395, 0.0), (-0.002038, -0.2986, 0.0), (0.2267, -0.3777, 0.0), (0.335, -0.4919, 0.0), (0.3871, -0.1649, 0.0), (0.4624, -0.2444, 0.0), (0.4133, 0.01422, 0.0), (0.4649, 0.1519, 0.0), (-0.4144, -0.04066, 0.0), (-0.272, -0.07132, 0.0), (-0.1629, 0.1902, 0.0), (-0.1208, 0.1102, 0.0), (0.3691, -0.07439, 0.0), (0.2778, 0.1535, 0.0), (0.2967, -0.06333, 0.0), (0.1554, 0.1131, 0.0), (0.1583, 0.3114, 0.0), (0.2193, 0.425, 0.0), (-0.04845, 0.3815, 0.0), (-0.005949, 0.4606, 0.0), (-0.1946, 0.356, 0.0), (-0.3149, 0.3608, 0.0), (0.06056, -0.2739, 0.0), (0.04786, -0.1552, 0.0), (-0.1836, -0.1374, 0.0), (-0.1322, -0.08414, 0.0), (0.07814, 0.2137, 0.0), (-0.0598, 0.265, 0.0), (0.04405, 0.186, 0.0), (-0.09121, 0.1944, 0.0), (-0.1781, 0.2755, 0.0), (-0.2038, 0.3484, 0.0), (-0.2925, 0.2121, 0.0), (-0.3104, 0.2628, 0.0), (-0.34, 0.1369, 0.0), (-0.3906, 0.08545, 0.0), (0.04235, -0.003675, 0.0), (-0.01545, 0.03852, 0.0), (-0.1166, -0.05704, 0.0), (-0.1195, -0.01274, 0.0)], [], [(3, 1, 5, 4), (0, 1, 3, 2), (4, 5, 7, 6), (6, 7, 9, 8), (0, 2, 11, 10), (10, 11, 13, 12), (17, 15, 19, 18), (14, 15, 17, 16), (18, 19, 21, 20), (20, 21, 23, 22), (14, 16, 25, 24), (24, 25, 27, 26), (31, 29, 33, 32), (28, 29, 31, 30), (32, 33, 35, 34), (34, 35, 37, 36), (28, 30, 39, 38), (38, 39, 41, 40)])
me_plane_002.polygons.foreach_set('use_smooth', [True] * 18)
_uv = me_plane_002.uv_layers.new(name='UVMap')
_uv.uv.foreach_set('vector', [0.5942, 0.9868, 0.594, 0.9854, 0.594, 0.9854, 0.5942, 0.9868, 0.594, 0.9854, 0.594, 0.9854, 0.5942, 0.9868, 0.5942, 0.9868, 0.5942, 0.9868, 0.594, 0.9854, 0.594, 0.9854, 0.5942, 0.9868, 0.5942, 0.9868, 0.594, 0.9854, 0.594, 0.9854, 0.5942, 0.9868, 0.594, 0.9854, 0.5942, 0.9868, 0.5942, 0.9868, 0.594, 0.9854, 0.594, 0.9854, 0.5942, 0.9868, 0.5942, 0.9868, 0.594, 0.9854, 0.5942, 0.9868, 0.594, 0.9854, 0.594, 0.9854, 0.5942, 0.9868, 0.594, 0.9854, 0.594, 0.9854, 0.5942, 0.9868, 0.5942, 0.9868, 0.5942, 0.9868, 0.594, 0.9854, 0.594, 0.9854, 0.5942, 0.9868, 0.5942, 0.9868, 0.594, 0.9854, 0.594, 0.9854, 0.5942, 0.9868, 0.594, 0.9854, 0.5942, 0.9868, 0.5942, 0.9868, 0.594, 0.9854, 0.594, 0.9854, 0.5942, 0.9868, 0.5942, 0.9868, 0.594, 0.9854, 0.5942, 0.9868, 0.594, 0.9854, 0.594, 0.9854, 0.5942, 0.9868, 0.594, 0.9854, 0.594, 0.9854, 0.5942, 0.9868, 0.5942, 0.9868, 0.5942, 0.9868, 0.594, 0.9854, 0.594, 0.9854, 0.5942, 0.9868, 0.5942, 0.9868, 0.594, 0.9854, 0.594, 0.9854, 0.5942, 0.9868, 0.594, 0.9854, 0.5942, 0.9868, 0.5942, 0.9868, 0.594, 0.9854, 0.594, 0.9854, 0.5942, 0.9868, 0.5942, 0.9868, 0.594, 0.9854])
me_plane_002.materials.append(mat_basematerial)
me_plane_002.update()

# ---- objects
ob_petal = bpy.data.objects.new('Petal', me_circle)
ob_center = bpy.data.objects.new('Center', None)
ob_petal_001 = bpy.data.objects.new('Petal.001', me_circle_001)
ob_petal_002 = bpy.data.objects.new('Petal.002', me_circle_002)
ob_petal_003 = bpy.data.objects.new('Petal.003', me_circle_003)
ob_petal_004 = bpy.data.objects.new('Petal.004', me_circle_004)
ob_petal_005 = bpy.data.objects.new('Petal.005', me_circle_005)
ob_petal_006 = bpy.data.objects.new('Petal.006', me_circle_006)
ob_petal_007 = bpy.data.objects.new('Petal.007', me_circle_007)
ob_petal_008 = bpy.data.objects.new('Petal.008', me_circle_008)
ob_petal_009 = bpy.data.objects.new('Petal.009', me_circle_009)
ob_petal_010 = bpy.data.objects.new('Petal.010', me_circle_010)
ob_petal_011 = bpy.data.objects.new('Petal.011', me_circle_011)
ob_petal_012 = bpy.data.objects.new('Petal.012', me_circle_012)
ob_petal_013 = bpy.data.objects.new('Petal.013', me_circle_013)
ob_petal_014 = bpy.data.objects.new('Petal.014', me_circle_014)
ob_petal_015 = bpy.data.objects.new('Petal.015', me_circle_015)
ob_petal_016 = bpy.data.objects.new('Petal.016', me_circle_016)
ob_petal_017 = bpy.data.objects.new('Petal.017', me_circle_017)
ob_petal_018 = bpy.data.objects.new('Petal.018', me_circle_018)
ob_petal_019 = bpy.data.objects.new('Petal.019', me_circle_019)
ob_basewhite = bpy.data.objects.new('BaseWhite', me_circle_020)
ob_redflare = bpy.data.objects.new('RedFlare', me_plane)
ob_redflare_001 = bpy.data.objects.new('RedFlare.001', me_plane_001)
ob_redflare_002 = bpy.data.objects.new('RedFlare.002', me_plane_002)

# ---- transforms, parenting, visibility, modifiers, constraints
ob_petal.parent = ob_center
ob_petal.location = (-0.01047, -0.9996, 0.0)
ob_center.location = (0.0, 0.0, 0.0)
ob_petal_001.parent = ob_center
ob_petal_001.location = (-0.7849, -0.5266, -0.04212)
ob_petal_001.rotation_euler = (0.0324, -0.0007399, -1.007)
ob_petal_001.scale = (1.066, 1.066, 1.066)
ob_petal_002.parent = ob_center
ob_petal_002.location = (-0.7496, 0.3168, -0.2394)
ob_petal_002.rotation_euler = (0.0, -0.0, -2.026)
ob_petal_003.parent = ob_center
ob_petal_003.location = (-0.1358, 0.9299, -0.08736)
ob_petal_003.rotation_euler = (0.0666, -0.0007221, -2.997)
ob_petal_003.scale = (1.077, 1.077, 1.077)
ob_petal_004.parent = ob_center
ob_petal_004.location = (0.8282, 0.6224, -0.03601)
ob_petal_004.rotation_euler = (0.0, -0.0, -3.973)
ob_petal_005.parent = ob_center
ob_petal_005.location = (1.007, -0.2469, 0.0)
ob_petal_005.rotation_euler = (0.0, -0.0, -4.951)
ob_petal_006.parent = ob_center
ob_petal_006.location = (0.665, -0.9321, -0.09241)
ob_petal_006.rotation_euler = (0.1327, 0.0228, -5.648)
ob_petal_006.scale = (1.089, 1.089, 1.089)
ob_petal_007.parent = ob_center
ob_petal_007.location = (-0.6811, -0.04685, 0.1087)
ob_petal_007.rotation_euler = (-0.1223, -0.05763, -1.173)
ob_petal_007.scale = (0.7316, 0.7316, 0.7316)
ob_petal_008.parent = ob_center
ob_petal_008.location = (0.7709, 0.2183, 0.0)
ob_petal_008.rotation_euler = (0.0, -0.0, -4.106)
ob_petal_008.scale = (0.822, 0.822, 0.822)
ob_petal_009.parent = ob_center
ob_petal_009.location = (0.3172, -0.5627, 0.2543)
ob_petal_009.rotation_euler = (-0.3186, -0.03577, -5.803)
ob_petal_009.scale = (0.6662, 0.6662, 0.6662)
ob_petal_010.parent = ob_center
ob_petal_010.location = (-0.3403, -0.7903, 0.268)
ob_petal_010.rotation_euler = (-0.2487, 0.02087, -0.1838)
ob_petal_010.scale = (0.8932, 0.8932, 0.8932)
ob_petal_011.parent = ob_center
ob_petal_011.location = (0.2263, 0.6299, 0.4277)
ob_petal_011.rotation_euler = (-0.3186, -0.03577, -2.94)
ob_petal_011.scale = (0.6662, 0.6662, 0.6662)
ob_petal_012.parent = ob_center
ob_petal_012.location = (-0.4952, 0.5445, 0.1556)
ob_petal_012.rotation_euler = (-0.1639, -0.06487, -2.025)
ob_petal_012.scale = (0.784, 0.784, 0.784)
ob_petal_013.parent = ob_center
ob_petal_013.location = (0.6459, -0.4014, 0.3767)
ob_petal_013.rotation_euler = (-0.2215, -0.05227, -5.003)
ob_petal_013.scale = (0.7755, 0.7755, 0.7755)
ob_petal_014.parent = ob_center
ob_petal_014.location = (0.1532, 0.7435, 0.1678)
ob_petal_014.rotation_euler = (-0.1639, -0.06487, -3.282)
ob_petal_014.scale = (0.8451, 0.8451, 0.8451)
ob_petal_015.parent = ob_center
ob_petal_015.location = (0.3165, 0.4595, 0.3949)
ob_petal_015.rotation_euler = (-0.622, -0.1309, -3.155)
ob_petal_015.scale = (0.5606, 0.5606, 0.5606)
ob_petal_016.parent = ob_center
ob_petal_016.location = (0.4099, -0.3778, 0.4697)
ob_petal_016.rotation_euler = (-0.7029, -0.08105, -4.892)
ob_petal_016.scale = (0.5978, 0.5978, 0.5978)
ob_petal_017.parent = ob_center
ob_petal_017.location = (-0.2466, -0.6033, 0.5304)
ob_petal_017.rotation_euler = (-0.6832, 0.01794, 0.09421)
ob_petal_017.scale = (0.6891, 0.6891, 0.6891)
ob_petal_018.parent = ob_center
ob_petal_018.location = (-0.4152, 0.07253, 0.4697)
ob_petal_018.rotation_euler = (-0.7029, -0.08105, -7.534)
ob_petal_018.scale = (0.5978, 0.5978, 0.5978)
ob_petal_019.parent = ob_center
ob_petal_019.location = (-0.09433, 0.3837, 0.8152)
ob_petal_019.rotation_euler = (-0.7029, -0.08105, -8.618)
ob_petal_019.scale = (0.4236, 0.4236, 0.4236)
ob_basewhite.parent = ob_center
ob_basewhite.location = (0.0, 0.0, -0.07143)
ob_redflare.parent = ob_center
ob_redflare.location = (0.0, 0.0, 0.7823)
ob_redflare_001.parent = ob_center
ob_redflare_001.location = (0.0, 0.0, 0.4423)
ob_redflare_001.rotation_euler = (0.0, -0.0, -0.3798)
ob_redflare_001.scale = (1.756, 1.756, 1.756)
ob_redflare_002.parent = ob_center
ob_redflare_002.location = (0.0, 0.0, 0.8165)
ob_redflare_002.scale = (2.597, 2.597, 2.597)

# ---- collection membership
col_collection.objects.link(ob_petal)
col_collection.objects.link(ob_center)
col_collection.objects.link(ob_petal_001)
col_collection.objects.link(ob_petal_002)
col_collection.objects.link(ob_petal_003)
col_collection.objects.link(ob_petal_004)
col_collection.objects.link(ob_petal_005)
col_collection.objects.link(ob_petal_006)
col_collection.objects.link(ob_petal_007)
col_collection.objects.link(ob_petal_008)
col_collection.objects.link(ob_petal_009)
col_collection.objects.link(ob_petal_010)
col_collection.objects.link(ob_petal_011)
col_collection.objects.link(ob_petal_012)
col_collection.objects.link(ob_petal_013)
col_collection.objects.link(ob_petal_014)
col_collection.objects.link(ob_petal_015)
col_collection.objects.link(ob_petal_016)
col_collection.objects.link(ob_petal_017)
col_collection.objects.link(ob_petal_018)
col_collection.objects.link(ob_petal_019)
col_collection.objects.link(ob_basewhite)
col_collection.objects.link(ob_redflare)
col_collection.objects.link(ob_redflare_001)
col_collection.objects.link(ob_redflare_002)

# ---- scene / render settings (as saved in the file)
scene.frame_start = 1; scene.frame_end = 200; scene.frame_set(0)
scene.render.engine = 'BLENDER_EEVEE_NEXT'
scene.cycles.sampling_pattern = 'TABULATED_SOBOL'
scene.cycles.use_light_tree = False
scene.view_settings.view_transform = 'Filmic'
bpy.context.view_layer.update()

# ---- added for rendering (the .blend has no active camera and no usable light): camera, sun
cam_auto = bpy.data.cameras.new('AutoCamera')
cam_auto.lens = 50.0
cam_auto.sensor_width = 36.0
cam_auto.clip_end = 1000.0
ob_auto_camera = bpy.data.objects.new('AutoCamera', cam_auto)
scene.collection.objects.link(ob_auto_camera)
ob_auto_camera.location = (7.154, -8.76497, 6.41441)
ob_auto_camera.rotation_euler = (1.09748, -7.21219e-08, 0.694738)
scene.camera = ob_auto_camera
light_auto_sun = bpy.data.lights.new('AutoSun', 'SUN')
light_auto_sun.energy = 3.0
light_auto_sun.angle = 0.0523599
ob_auto_sun = bpy.data.objects.new('AutoSun', light_auto_sun)
scene.collection.objects.link(ob_auto_sun)
ob_auto_sun.rotation_euler = (0.872665, 0.174533, 0.523599)
bpy.context.view_layer.update()
